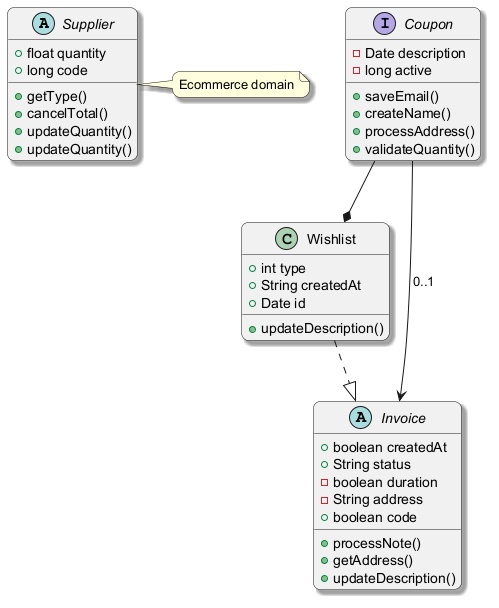

The diagram above was rendered by PlantUML. Its source (embedded in the PNG):
@startuml
skinparam backgroundColor #FFFFFF
skinparam roundCorner 15
skinparam shadowing true
abstract class Supplier {
  +float quantity
  +long code
  +getType()
  +cancelTotal()
  +updateQuantity()
  +updateQuantity()
}
interface Coupon {
  -Date description
  -long active
  +saveEmail()
  +createName()
  +processAddress()
  +validateQuantity()
}
class Wishlist {
  +int type
  +String createdAt
  +Date id
  +updateDescription()
}
abstract class Invoice {
  +boolean createdAt
  +String status
  -boolean duration
  -String address
  +boolean code
  +processNote()
  +getAddress()
  +updateDescription()
}
Coupon --* Wishlist
Coupon --> Invoice : "0..1"
Wishlist ..|> Invoice
note right of Supplier : Ecommerce domain
@enduml